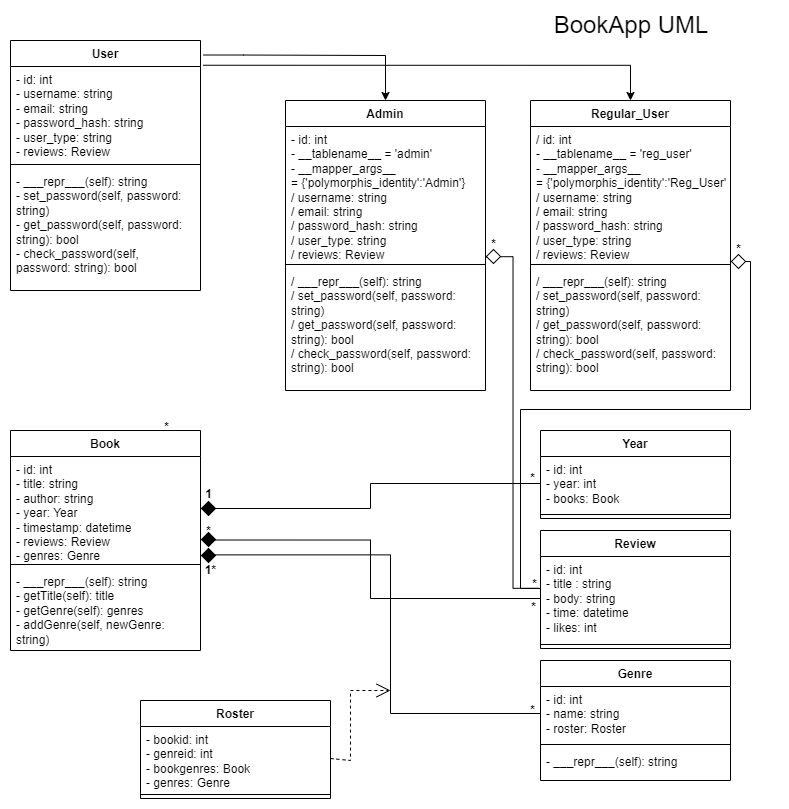

The diagram above was exported from draw.io. Its source (the exported page's mxGraphModel, read from the mxfile embedded in the PNG):
<mxGraphModel dx="560" dy="232" grid="1" gridSize="10" guides="1" tooltips="1" connect="1" arrows="1" fold="1" page="1" pageScale="1" pageWidth="850" pageHeight="1100" math="0" shadow="0">
  <root>
    <mxCell id="0" />
    <mxCell id="1" parent="0" />
    <mxCell id="W64f8alLB3ljrAcV2Zpo-7" value="Review" style="swimlane;fontStyle=1;align=center;verticalAlign=top;childLayout=stackLayout;horizontal=1;startSize=26;horizontalStack=0;resizeParent=1;resizeParentMax=0;resizeLast=0;collapsible=1;marginBottom=0;whiteSpace=wrap;html=1;" vertex="1" parent="1">
      <mxGeometry x="590" y="560" width="190" height="118" as="geometry" />
    </mxCell>
    <mxCell id="W64f8alLB3ljrAcV2Zpo-8" value="- id: int&lt;br&gt;- title : string&lt;br&gt;- body: string&lt;br&gt;- time: datetime&lt;br&gt;- likes: int&amp;nbsp;" style="text;strokeColor=none;fillColor=none;align=left;verticalAlign=top;spacingLeft=4;spacingRight=4;overflow=hidden;rotatable=0;points=[[0,0.5],[1,0.5]];portConstraint=eastwest;whiteSpace=wrap;html=1;" vertex="1" parent="W64f8alLB3ljrAcV2Zpo-7">
      <mxGeometry y="26" width="190" height="84" as="geometry" />
    </mxCell>
    <mxCell id="W64f8alLB3ljrAcV2Zpo-9" value="" style="line;strokeWidth=1;fillColor=none;align=left;verticalAlign=middle;spacingTop=-1;spacingLeft=3;spacingRight=3;rotatable=0;labelPosition=right;points=[];portConstraint=eastwest;strokeColor=inherit;" vertex="1" parent="W64f8alLB3ljrAcV2Zpo-7">
      <mxGeometry y="110" width="190" height="8" as="geometry" />
    </mxCell>
    <mxCell id="W64f8alLB3ljrAcV2Zpo-11" value="User" style="swimlane;fontStyle=1;align=center;verticalAlign=top;childLayout=stackLayout;horizontal=1;startSize=26;horizontalStack=0;resizeParent=1;resizeParentMax=0;resizeLast=0;collapsible=1;marginBottom=0;whiteSpace=wrap;html=1;" vertex="1" parent="1">
      <mxGeometry x="60" y="70" width="190" height="250" as="geometry" />
    </mxCell>
    <mxCell id="W64f8alLB3ljrAcV2Zpo-12" value="- id: int&lt;br&gt;- username: string&lt;br&gt;- email: string&lt;br&gt;- password_hash: string&lt;br&gt;- user_type: string&lt;br&gt;- reviews: Review" style="text;strokeColor=none;fillColor=none;align=left;verticalAlign=top;spacingLeft=4;spacingRight=4;overflow=hidden;rotatable=0;points=[[0,0.5],[1,0.5]];portConstraint=eastwest;whiteSpace=wrap;html=1;" vertex="1" parent="W64f8alLB3ljrAcV2Zpo-11">
      <mxGeometry y="26" width="190" height="94" as="geometry" />
    </mxCell>
    <mxCell id="W64f8alLB3ljrAcV2Zpo-13" value="" style="line;strokeWidth=1;fillColor=none;align=left;verticalAlign=middle;spacingTop=-1;spacingLeft=3;spacingRight=3;rotatable=0;labelPosition=right;points=[];portConstraint=eastwest;strokeColor=inherit;" vertex="1" parent="W64f8alLB3ljrAcV2Zpo-11">
      <mxGeometry y="120" width="190" height="8" as="geometry" />
    </mxCell>
    <mxCell id="W64f8alLB3ljrAcV2Zpo-14" value="- ___repr___(self): string&amp;nbsp;&lt;br&gt;- set_password(self, password:&amp;nbsp; string)&lt;br&gt;- get_password(self, password: string): bool&lt;br&gt;- check_password(self, password: string): bool" style="text;strokeColor=none;fillColor=none;align=left;verticalAlign=top;spacingLeft=4;spacingRight=4;overflow=hidden;rotatable=0;points=[[0,0.5],[1,0.5]];portConstraint=eastwest;whiteSpace=wrap;html=1;" vertex="1" parent="W64f8alLB3ljrAcV2Zpo-11">
      <mxGeometry y="128" width="190" height="122" as="geometry" />
    </mxCell>
    <mxCell id="W64f8alLB3ljrAcV2Zpo-16" value="Regular_User" style="swimlane;fontStyle=1;align=center;verticalAlign=top;childLayout=stackLayout;horizontal=1;startSize=26;horizontalStack=0;resizeParent=1;resizeParentMax=0;resizeLast=0;collapsible=1;marginBottom=0;whiteSpace=wrap;html=1;" vertex="1" parent="1">
      <mxGeometry x="580" y="130" width="200" height="290" as="geometry" />
    </mxCell>
    <mxCell id="W64f8alLB3ljrAcV2Zpo-17" value="/ id: int&lt;br&gt;- __tablename__ = 'reg_user'&lt;br&gt;- __mapper_args__ =&amp;nbsp;{'polymorphis_identity':'Reg_User'}&lt;br&gt;/ username: string&lt;br style=&quot;border-color: var(--border-color);&quot;&gt;/ email: string&lt;br style=&quot;border-color: var(--border-color);&quot;&gt;/ password_hash: string&lt;br style=&quot;border-color: var(--border-color);&quot;&gt;/ user_type: string&lt;br&gt;/ reviews: Review" style="text;strokeColor=none;fillColor=none;align=left;verticalAlign=top;spacingLeft=4;spacingRight=4;overflow=hidden;rotatable=0;points=[[0,0.5],[1,0.5]];portConstraint=eastwest;whiteSpace=wrap;html=1;" vertex="1" parent="W64f8alLB3ljrAcV2Zpo-16">
      <mxGeometry y="26" width="200" height="134" as="geometry" />
    </mxCell>
    <mxCell id="W64f8alLB3ljrAcV2Zpo-18" value="" style="line;strokeWidth=1;fillColor=none;align=left;verticalAlign=middle;spacingTop=-1;spacingLeft=3;spacingRight=3;rotatable=0;labelPosition=right;points=[];portConstraint=eastwest;strokeColor=inherit;" vertex="1" parent="W64f8alLB3ljrAcV2Zpo-16">
      <mxGeometry y="160" width="200" height="8" as="geometry" />
    </mxCell>
    <mxCell id="W64f8alLB3ljrAcV2Zpo-19" value="/ ___repr___(self): string&amp;nbsp;&lt;br style=&quot;border-color: var(--border-color);&quot;&gt;/ set_password(self, password:&amp;nbsp; string)&lt;br style=&quot;border-color: var(--border-color);&quot;&gt;/ get_password(self, password: string): bool&lt;br style=&quot;border-color: var(--border-color);&quot;&gt;/ check_password(self, password: string): bool" style="text;strokeColor=none;fillColor=none;align=left;verticalAlign=top;spacingLeft=4;spacingRight=4;overflow=hidden;rotatable=0;points=[[0,0.5],[1,0.5]];portConstraint=eastwest;whiteSpace=wrap;html=1;" vertex="1" parent="W64f8alLB3ljrAcV2Zpo-16">
      <mxGeometry y="168" width="200" height="122" as="geometry" />
    </mxCell>
    <mxCell id="W64f8alLB3ljrAcV2Zpo-20" value="Admin" style="swimlane;fontStyle=1;align=center;verticalAlign=top;childLayout=stackLayout;horizontal=1;startSize=26;horizontalStack=0;resizeParent=1;resizeParentMax=0;resizeLast=0;collapsible=1;marginBottom=0;whiteSpace=wrap;html=1;" vertex="1" parent="1">
      <mxGeometry x="335" y="130" width="200" height="290" as="geometry" />
    </mxCell>
    <mxCell id="W64f8alLB3ljrAcV2Zpo-21" value="- id: int&lt;br&gt;- __tablename__ = 'admin'&lt;br&gt;- __mapper_args__ =&amp;nbsp;{'polymorphis_identity':'Admin'}&lt;br&gt;/ username: string&lt;br style=&quot;border-color: var(--border-color);&quot;&gt;/ email: string&lt;br style=&quot;border-color: var(--border-color);&quot;&gt;/ password_hash: string&lt;br style=&quot;border-color: var(--border-color);&quot;&gt;/ user_type: string&lt;br&gt;/ reviews: Review" style="text;strokeColor=none;fillColor=none;align=left;verticalAlign=top;spacingLeft=4;spacingRight=4;overflow=hidden;rotatable=0;points=[[0,0.5],[1,0.5]];portConstraint=eastwest;whiteSpace=wrap;html=1;" vertex="1" parent="W64f8alLB3ljrAcV2Zpo-20">
      <mxGeometry y="26" width="200" height="134" as="geometry" />
    </mxCell>
    <mxCell id="W64f8alLB3ljrAcV2Zpo-22" value="" style="line;strokeWidth=1;fillColor=none;align=left;verticalAlign=middle;spacingTop=-1;spacingLeft=3;spacingRight=3;rotatable=0;labelPosition=right;points=[];portConstraint=eastwest;strokeColor=inherit;" vertex="1" parent="W64f8alLB3ljrAcV2Zpo-20">
      <mxGeometry y="160" width="200" height="8" as="geometry" />
    </mxCell>
    <mxCell id="W64f8alLB3ljrAcV2Zpo-23" value="/ ___repr___(self): string&amp;nbsp;&lt;br style=&quot;border-color: var(--border-color);&quot;&gt;/ set_password(self, password:&amp;nbsp; string)&lt;br style=&quot;border-color: var(--border-color);&quot;&gt;/ get_password(self, password: string): bool&lt;br style=&quot;border-color: var(--border-color);&quot;&gt;/ check_password(self, password: string): bool" style="text;strokeColor=none;fillColor=none;align=left;verticalAlign=top;spacingLeft=4;spacingRight=4;overflow=hidden;rotatable=0;points=[[0,0.5],[1,0.5]];portConstraint=eastwest;whiteSpace=wrap;html=1;" vertex="1" parent="W64f8alLB3ljrAcV2Zpo-20">
      <mxGeometry y="168" width="200" height="122" as="geometry" />
    </mxCell>
    <mxCell id="W64f8alLB3ljrAcV2Zpo-24" value="Book" style="swimlane;fontStyle=1;align=center;verticalAlign=top;childLayout=stackLayout;horizontal=1;startSize=26;horizontalStack=0;resizeParent=1;resizeParentMax=0;resizeLast=0;collapsible=1;marginBottom=0;whiteSpace=wrap;html=1;" vertex="1" parent="1">
      <mxGeometry x="60" y="460" width="190" height="220" as="geometry" />
    </mxCell>
    <mxCell id="W64f8alLB3ljrAcV2Zpo-25" value="- id: int&lt;br&gt;- title: string&lt;br&gt;- author: string&lt;br&gt;- year: Year&lt;br&gt;- timestamp: datetime&lt;br&gt;- reviews: Review&lt;br&gt;- genres: Genre" style="text;strokeColor=none;fillColor=none;align=left;verticalAlign=top;spacingLeft=4;spacingRight=4;overflow=hidden;rotatable=0;points=[[0,0.5],[1,0.5]];portConstraint=eastwest;whiteSpace=wrap;html=1;" vertex="1" parent="W64f8alLB3ljrAcV2Zpo-24">
      <mxGeometry y="26" width="190" height="104" as="geometry" />
    </mxCell>
    <mxCell id="W64f8alLB3ljrAcV2Zpo-26" value="" style="line;strokeWidth=1;fillColor=none;align=left;verticalAlign=middle;spacingTop=-1;spacingLeft=3;spacingRight=3;rotatable=0;labelPosition=right;points=[];portConstraint=eastwest;strokeColor=inherit;" vertex="1" parent="W64f8alLB3ljrAcV2Zpo-24">
      <mxGeometry y="130" width="190" height="8" as="geometry" />
    </mxCell>
    <mxCell id="W64f8alLB3ljrAcV2Zpo-27" value="- ___repr___(self): string&amp;nbsp;&lt;br&gt;- getTitle(self): title&lt;br&gt;- getGenre(self): genres&lt;br&gt;- addGenre(self, newGenre: string)" style="text;strokeColor=none;fillColor=none;align=left;verticalAlign=top;spacingLeft=4;spacingRight=4;overflow=hidden;rotatable=0;points=[[0,0.5],[1,0.5]];portConstraint=eastwest;whiteSpace=wrap;html=1;" vertex="1" parent="W64f8alLB3ljrAcV2Zpo-24">
      <mxGeometry y="138" width="190" height="82" as="geometry" />
    </mxCell>
    <mxCell id="W64f8alLB3ljrAcV2Zpo-28" value="Year" style="swimlane;fontStyle=1;align=center;verticalAlign=top;childLayout=stackLayout;horizontal=1;startSize=26;horizontalStack=0;resizeParent=1;resizeParentMax=0;resizeLast=0;collapsible=1;marginBottom=0;whiteSpace=wrap;html=1;" vertex="1" parent="1">
      <mxGeometry x="590" y="460" width="190" height="88" as="geometry" />
    </mxCell>
    <mxCell id="W64f8alLB3ljrAcV2Zpo-29" value="- id: int&lt;br&gt;- year: int&lt;br&gt;- books: Book" style="text;strokeColor=none;fillColor=none;align=left;verticalAlign=top;spacingLeft=4;spacingRight=4;overflow=hidden;rotatable=0;points=[[0,0.5],[1,0.5]];portConstraint=eastwest;whiteSpace=wrap;html=1;" vertex="1" parent="W64f8alLB3ljrAcV2Zpo-28">
      <mxGeometry y="26" width="190" height="54" as="geometry" />
    </mxCell>
    <mxCell id="W64f8alLB3ljrAcV2Zpo-30" value="" style="line;strokeWidth=1;fillColor=none;align=left;verticalAlign=middle;spacingTop=-1;spacingLeft=3;spacingRight=3;rotatable=0;labelPosition=right;points=[];portConstraint=eastwest;strokeColor=inherit;" vertex="1" parent="W64f8alLB3ljrAcV2Zpo-28">
      <mxGeometry y="80" width="190" height="8" as="geometry" />
    </mxCell>
    <mxCell id="W64f8alLB3ljrAcV2Zpo-32" value="Genre" style="swimlane;fontStyle=1;align=center;verticalAlign=top;childLayout=stackLayout;horizontal=1;startSize=26;horizontalStack=0;resizeParent=1;resizeParentMax=0;resizeLast=0;collapsible=1;marginBottom=0;whiteSpace=wrap;html=1;" vertex="1" parent="1">
      <mxGeometry x="590" y="690" width="190" height="120" as="geometry" />
    </mxCell>
    <mxCell id="W64f8alLB3ljrAcV2Zpo-33" value="- id: int&lt;br&gt;- name: string&lt;br&gt;- roster: Roster" style="text;strokeColor=none;fillColor=none;align=left;verticalAlign=top;spacingLeft=4;spacingRight=4;overflow=hidden;rotatable=0;points=[[0,0.5],[1,0.5]];portConstraint=eastwest;whiteSpace=wrap;html=1;" vertex="1" parent="W64f8alLB3ljrAcV2Zpo-32">
      <mxGeometry y="26" width="190" height="54" as="geometry" />
    </mxCell>
    <mxCell id="W64f8alLB3ljrAcV2Zpo-34" value="" style="line;strokeWidth=1;fillColor=none;align=left;verticalAlign=middle;spacingTop=-1;spacingLeft=3;spacingRight=3;rotatable=0;labelPosition=right;points=[];portConstraint=eastwest;strokeColor=inherit;" vertex="1" parent="W64f8alLB3ljrAcV2Zpo-32">
      <mxGeometry y="80" width="190" height="8" as="geometry" />
    </mxCell>
    <mxCell id="W64f8alLB3ljrAcV2Zpo-35" value="- ___repr___(self): string&amp;nbsp;" style="text;strokeColor=none;fillColor=none;align=left;verticalAlign=top;spacingLeft=4;spacingRight=4;overflow=hidden;rotatable=0;points=[[0,0.5],[1,0.5]];portConstraint=eastwest;whiteSpace=wrap;html=1;" vertex="1" parent="W64f8alLB3ljrAcV2Zpo-32">
      <mxGeometry y="88" width="190" height="32" as="geometry" />
    </mxCell>
    <mxCell id="W64f8alLB3ljrAcV2Zpo-36" value="Roster" style="swimlane;fontStyle=1;align=center;verticalAlign=top;childLayout=stackLayout;horizontal=1;startSize=26;horizontalStack=0;resizeParent=1;resizeParentMax=0;resizeLast=0;collapsible=1;marginBottom=0;whiteSpace=wrap;html=1;" vertex="1" parent="1">
      <mxGeometry x="190" y="730" width="190" height="98" as="geometry" />
    </mxCell>
    <mxCell id="W64f8alLB3ljrAcV2Zpo-37" value="- bookid: int&lt;br&gt;- genreid: int&lt;br&gt;- bookgenres: Book&lt;br&gt;- genres: Genre" style="text;strokeColor=none;fillColor=none;align=left;verticalAlign=top;spacingLeft=4;spacingRight=4;overflow=hidden;rotatable=0;points=[[0,0.5],[1,0.5]];portConstraint=eastwest;whiteSpace=wrap;html=1;" vertex="1" parent="W64f8alLB3ljrAcV2Zpo-36">
      <mxGeometry y="26" width="190" height="64" as="geometry" />
    </mxCell>
    <mxCell id="W64f8alLB3ljrAcV2Zpo-38" value="" style="line;strokeWidth=1;fillColor=none;align=left;verticalAlign=middle;spacingTop=-1;spacingLeft=3;spacingRight=3;rotatable=0;labelPosition=right;points=[];portConstraint=eastwest;strokeColor=inherit;" vertex="1" parent="W64f8alLB3ljrAcV2Zpo-36">
      <mxGeometry y="90" width="190" height="8" as="geometry" />
    </mxCell>
    <mxCell id="W64f8alLB3ljrAcV2Zpo-44" style="edgeStyle=orthogonalEdgeStyle;rounded=0;orthogonalLoop=1;jettySize=auto;html=1;entryX=1;entryY=0.5;entryDx=0;entryDy=0;" edge="1" parent="1" source="W64f8alLB3ljrAcV2Zpo-29" target="W64f8alLB3ljrAcV2Zpo-25">
      <mxGeometry relative="1" as="geometry" />
    </mxCell>
    <mxCell id="W64f8alLB3ljrAcV2Zpo-48" style="edgeStyle=orthogonalEdgeStyle;rounded=0;orthogonalLoop=1;jettySize=auto;html=1;entryX=1.009;entryY=0.803;entryDx=0;entryDy=0;entryPerimeter=0;" edge="1" parent="1" source="W64f8alLB3ljrAcV2Zpo-8" target="W64f8alLB3ljrAcV2Zpo-25">
      <mxGeometry relative="1" as="geometry" />
    </mxCell>
    <mxCell id="W64f8alLB3ljrAcV2Zpo-49" style="edgeStyle=orthogonalEdgeStyle;rounded=0;orthogonalLoop=1;jettySize=auto;html=1;entryX=1.009;entryY=0.946;entryDx=0;entryDy=0;entryPerimeter=0;" edge="1" parent="1" source="W64f8alLB3ljrAcV2Zpo-33" target="W64f8alLB3ljrAcV2Zpo-25">
      <mxGeometry relative="1" as="geometry">
        <Array as="points">
          <mxPoint x="440" y="743" />
          <mxPoint x="440" y="584" />
        </Array>
      </mxGeometry>
    </mxCell>
    <mxCell id="W64f8alLB3ljrAcV2Zpo-51" value="" style="endArrow=open;endSize=12;dashed=1;html=1;rounded=0;exitX=1;exitY=0.5;exitDx=0;exitDy=0;" edge="1" parent="1" source="W64f8alLB3ljrAcV2Zpo-37">
      <mxGeometry x="-0.75" width="160" relative="1" as="geometry">
        <mxPoint x="420" y="790" as="sourcePoint" />
        <mxPoint x="440" y="720" as="targetPoint" />
        <Array as="points">
          <mxPoint x="400" y="790" />
          <mxPoint x="400" y="720" />
        </Array>
        <mxPoint as="offset" />
      </mxGeometry>
    </mxCell>
    <mxCell id="W64f8alLB3ljrAcV2Zpo-52" value="1*" style="text;align=center;fontStyle=1;verticalAlign=middle;spacingLeft=3;spacingRight=3;strokeColor=none;rotatable=0;points=[[0,0.5],[1,0.5]];portConstraint=eastwest;html=1;" vertex="1" parent="1">
      <mxGeometry x="220" y="587" width="80" height="26" as="geometry" />
    </mxCell>
    <mxCell id="W64f8alLB3ljrAcV2Zpo-56" style="edgeStyle=orthogonalEdgeStyle;rounded=0;orthogonalLoop=1;jettySize=auto;html=1;exitX=1.016;exitY=0.058;exitDx=0;exitDy=0;exitPerimeter=0;" edge="1" parent="1" source="W64f8alLB3ljrAcV2Zpo-11" target="W64f8alLB3ljrAcV2Zpo-20">
      <mxGeometry relative="1" as="geometry">
        <Array as="points">
          <mxPoint x="293" y="85" />
          <mxPoint x="435" y="85" />
        </Array>
      </mxGeometry>
    </mxCell>
    <mxCell id="W64f8alLB3ljrAcV2Zpo-57" style="edgeStyle=orthogonalEdgeStyle;rounded=0;orthogonalLoop=1;jettySize=auto;html=1;exitX=1.013;exitY=0.099;exitDx=0;exitDy=0;exitPerimeter=0;" edge="1" parent="1" source="W64f8alLB3ljrAcV2Zpo-11" target="W64f8alLB3ljrAcV2Zpo-16">
      <mxGeometry relative="1" as="geometry">
        <Array as="points">
          <mxPoint x="680" y="95" />
        </Array>
      </mxGeometry>
    </mxCell>
    <mxCell id="W64f8alLB3ljrAcV2Zpo-59" value="1" style="text;align=center;fontStyle=1;verticalAlign=middle;spacingLeft=3;spacingRight=3;strokeColor=none;rotatable=0;points=[[0,0.5],[1,0.5]];portConstraint=eastwest;html=1;" vertex="1" parent="1">
      <mxGeometry x="218" y="511" width="80" height="26" as="geometry" />
    </mxCell>
    <mxCell id="W64f8alLB3ljrAcV2Zpo-60" value="*" style="text;align=center;fontStyle=1;verticalAlign=middle;spacingLeft=3;spacingRight=3;strokeColor=none;rotatable=0;points=[[0,0.5],[1,0.5]];portConstraint=eastwest;html=1;" vertex="1" parent="1">
      <mxGeometry x="218" y="548" width="80" height="26" as="geometry" />
    </mxCell>
    <mxCell id="W64f8alLB3ljrAcV2Zpo-62" value="*" style="text;align=center;fontStyle=1;verticalAlign=middle;spacingLeft=3;spacingRight=3;strokeColor=none;rotatable=0;points=[[0,0.5],[1,0.5]];portConstraint=eastwest;html=1;" vertex="1" parent="1">
      <mxGeometry x="542" y="495" width="80" height="26" as="geometry" />
    </mxCell>
    <mxCell id="W64f8alLB3ljrAcV2Zpo-63" value="*" style="text;align=center;fontStyle=1;verticalAlign=middle;spacingLeft=3;spacingRight=3;strokeColor=none;rotatable=0;points=[[0,0.5],[1,0.5]];portConstraint=eastwest;html=1;" vertex="1" parent="1">
      <mxGeometry x="543" y="624" width="80" height="26" as="geometry" />
    </mxCell>
    <mxCell id="W64f8alLB3ljrAcV2Zpo-65" value="*" style="text;align=center;fontStyle=1;verticalAlign=middle;spacingLeft=3;spacingRight=3;strokeColor=none;rotatable=0;points=[[0,0.5],[1,0.5]];portConstraint=eastwest;html=1;" vertex="1" parent="1">
      <mxGeometry x="542" y="727" width="80" height="26" as="geometry" />
    </mxCell>
    <mxCell id="W64f8alLB3ljrAcV2Zpo-67" value="" style="whiteSpace=wrap;html=1;aspect=fixed;rotation=-45;fillColor=#000000;" vertex="1" parent="1">
      <mxGeometry x="253" y="580" width="10" height="10" as="geometry" />
    </mxCell>
    <mxCell id="W64f8alLB3ljrAcV2Zpo-69" value="" style="whiteSpace=wrap;html=1;aspect=fixed;rotation=-45;fillColor=#000000;" vertex="1" parent="1">
      <mxGeometry x="253" y="564" width="10" height="10" as="geometry" />
    </mxCell>
    <mxCell id="W64f8alLB3ljrAcV2Zpo-70" value="" style="whiteSpace=wrap;html=1;aspect=fixed;rotation=-45;fillColor=#000000;" vertex="1" parent="1">
      <mxGeometry x="253" y="533" width="10" height="10" as="geometry" />
    </mxCell>
    <mxCell id="W64f8alLB3ljrAcV2Zpo-78" value="*" style="text;align=center;fontStyle=1;verticalAlign=middle;spacingLeft=3;spacingRight=3;strokeColor=none;rotatable=0;points=[[0,0.5],[1,0.5]];portConstraint=eastwest;html=1;" vertex="1" parent="1">
      <mxGeometry x="176" y="444" width="80" height="26" as="geometry" />
    </mxCell>
    <mxCell id="W64f8alLB3ljrAcV2Zpo-82" value="&lt;font style=&quot;font-size: 24px;&quot;&gt;BookApp UML&lt;/font&gt;" style="text;html=1;strokeColor=none;fillColor=none;align=center;verticalAlign=middle;whiteSpace=wrap;rounded=0;" vertex="1" parent="1">
      <mxGeometry x="582" y="40" width="198" height="30" as="geometry" />
    </mxCell>
    <mxCell id="W64f8alLB3ljrAcV2Zpo-79" value="*" style="text;align=center;fontStyle=1;verticalAlign=middle;spacingLeft=3;spacingRight=3;strokeColor=none;rotatable=0;points=[[0,0.5],[1,0.5]];portConstraint=eastwest;html=1;" vertex="1" parent="1">
      <mxGeometry x="503" y="261" width="80" height="26" as="geometry" />
    </mxCell>
    <mxCell id="W64f8alLB3ljrAcV2Zpo-85" style="edgeStyle=orthogonalEdgeStyle;rounded=0;orthogonalLoop=1;jettySize=auto;html=1;exitX=-0.009;exitY=0.378;exitDx=0;exitDy=0;exitPerimeter=0;entryX=0.997;entryY=0.972;entryDx=0;entryDy=0;entryPerimeter=0;" edge="1" parent="1" source="W64f8alLB3ljrAcV2Zpo-8" target="W64f8alLB3ljrAcV2Zpo-21">
      <mxGeometry relative="1" as="geometry">
        <mxPoint x="540" y="286" as="targetPoint" />
      </mxGeometry>
    </mxCell>
    <mxCell id="W64f8alLB3ljrAcV2Zpo-84" style="edgeStyle=orthogonalEdgeStyle;rounded=0;orthogonalLoop=1;jettySize=auto;html=1;exitX=0.003;exitY=0.369;exitDx=0;exitDy=0;exitPerimeter=0;" edge="1" parent="1">
      <mxGeometry relative="1" as="geometry">
        <mxPoint x="780" y="291" as="targetPoint" />
        <mxPoint x="590.5699999999999" y="617.996" as="sourcePoint" />
        <Array as="points">
          <mxPoint x="570" y="618" />
          <mxPoint x="570" y="439" />
          <mxPoint x="800" y="439" />
          <mxPoint x="800" y="291" />
        </Array>
      </mxGeometry>
    </mxCell>
    <mxCell id="W64f8alLB3ljrAcV2Zpo-92" value="" style="whiteSpace=wrap;html=1;aspect=fixed;rotation=-45;" vertex="1" parent="1">
      <mxGeometry x="538" y="281" width="10" height="10" as="geometry" />
    </mxCell>
    <mxCell id="W64f8alLB3ljrAcV2Zpo-93" value="" style="whiteSpace=wrap;html=1;aspect=fixed;rotation=-45;" vertex="1" parent="1">
      <mxGeometry x="783" y="286" width="10" height="10" as="geometry" />
    </mxCell>
    <mxCell id="W64f8alLB3ljrAcV2Zpo-94" value="*" style="text;align=center;fontStyle=1;verticalAlign=middle;spacingLeft=3;spacingRight=3;strokeColor=none;rotatable=0;points=[[0,0.5],[1,0.5]];portConstraint=eastwest;html=1;" vertex="1" parent="1">
      <mxGeometry x="748" y="266" width="80" height="26" as="geometry" />
    </mxCell>
    <mxCell id="W64f8alLB3ljrAcV2Zpo-97" value="*" style="text;align=center;fontStyle=1;verticalAlign=middle;spacingLeft=3;spacingRight=3;strokeColor=none;rotatable=0;points=[[0,0.5],[1,0.5]];portConstraint=eastwest;html=1;" vertex="1" parent="1">
      <mxGeometry x="544" y="601" width="80" height="26" as="geometry" />
    </mxCell>
  </root>
</mxGraphModel>